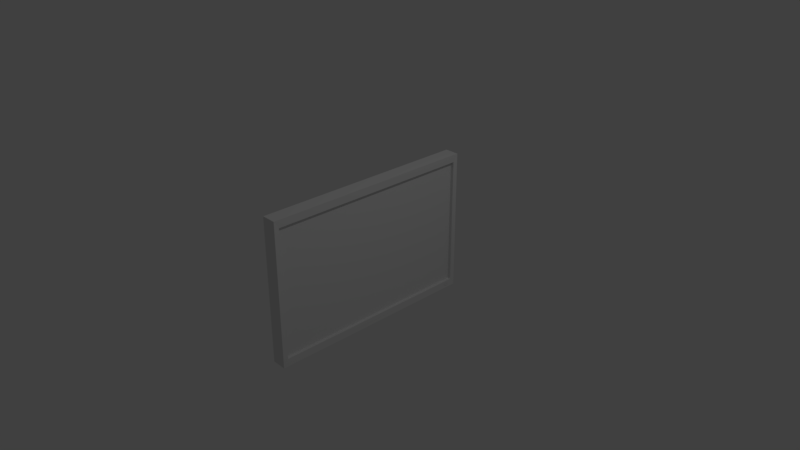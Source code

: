 # Source: TV.blend  (saved by Blender 2.79.0; exported with 4.5.12 LTS)
import bpy
from mathutils import Matrix  # noqa: F401  (used for matrix-valued properties, if any)

bpy.ops.wm.read_factory_settings(use_empty=True)
scene = bpy.context.scene
scene.name = 'Scene'

# ---- collections
col_collection_1 = bpy.data.collections.new('Collection 1'); scene.collection.children.link(col_collection_1)

# ---- materials (node trees are filled in below, after node groups)
mat_material = bpy.data.materials.new('Material')
mat_material.alpha_threshold = 0.0
mat_material.use_transparent_shadow = False
mat_material.roughness = 0.5
mat_material.line_color = (0.0, 0.0, 0.0, 1.0)
mat_material_001 = bpy.data.materials.new('Material.001')
mat_material_001.alpha_threshold = 0.0
mat_material_001.use_transparent_shadow = False
mat_material_001.roughness = 0.5

# ---- material node trees

# ---- world
world_world = bpy.data.worlds.new('World'); scene.world = world_world
world_world.color = (0.05088, 0.05088, 0.05088)
world_world.use_sun_shadow = False
world_world.sun_shadow_jitter_overblur = 0.0
world_world.cycles.sampling_method = 'MANUAL'

# ---- cameras
cam_camera = bpy.data.cameras.new('Camera')
cam_camera.clip_end = 100.0
cam_camera.lens = 35.0
cam_camera.sensor_width = 32.0
cam_camera.sensor_height = 18.0
cam_camera.ortho_scale = 7.314
cam_camera.dof.focus_distance = 0.0
cam_camera.dof.aperture_fstop = 128.0

# ---- lights
light_lamp = bpy.data.lights.new('Lamp', 'POINT')
light_lamp.transmission_factor = 0.0
light_lamp.cutoff_distance = 30.0
light_lamp.energy = 100.0
light_lamp.shadow_buffer_clip_start = 1.001
light_lamp.shadow_soft_size = 0.1
light_lamp.shadow_maximum_resolution = 0.006
light_lamp.use_absolute_resolution = True

# ---- meshes
me_cube = bpy.data.meshes.new('Cube')
me_cube.from_pydata([(0.1, 1.5, -1.0), (0.1, -1.5, -1.0), (-0.1, -1.5, -1.0), (-0.1, 1.5, -1.0), (0.1, 1.5, 1.0), (0.1, -1.5, 1.0), (-0.1, -1.5, 1.0), (-0.1, 1.5, 1.0), (0.09785, 1.432, -0.8949), (0.09785, -1.432, -0.8949), (0.09786, 1.432, 0.8951), (0.09785, -1.432, 0.8951), (0.05122, 1.432, -0.8949), (0.05122, -1.432, -0.8949), (0.05122, 1.432, 0.8951), (0.05122, -1.432, 0.8951)], [], [(0, 1, 2, 3), (4, 7, 6, 5), (4, 5, 11, 10), (1, 5, 6, 2), (2, 6, 7, 3), (4, 0, 3, 7), (10, 11, 15, 14), (5, 1, 9, 11), (0, 4, 10, 8), (1, 0, 8, 9), (12, 14, 15, 13), (8, 10, 14, 12), (11, 9, 13, 15), (9, 8, 12, 13)])
_ca = me_cube.color_attributes.new('Col', 'BYTE_COLOR', 'CORNER')
_ca.data.foreach_set('color', [1.0, 1.0, 1.0, 1.0, 1.0, 1.0, 1.0, 1.0, 1.0, 1.0, 1.0, 1.0, 1.0, 1.0, 1.0, 1.0, 1.0, 1.0, 1.0, 1.0, 1.0, 1.0, 1.0, 1.0, 1.0, 1.0, 1.0, 1.0, 1.0, 1.0, 1.0, 1.0, 1.0, 1.0, 1.0, 1.0, 1.0, 1.0, 1.0, 1.0, 0.6867, 0.6795, 0.6867, 1.0, 0.4342, 0.4233, 0.4397, 1.0, 1.0, 1.0, 1.0, 1.0, 1.0, 1.0, 1.0, 1.0, 1.0, 1.0, 1.0, 1.0, 1.0, 1.0, 1.0, 1.0, 1.0, 1.0, 1.0, 1.0, 1.0, 1.0, 1.0, 1.0, 1.0, 1.0, 1.0, 1.0, 1.0, 1.0, 1.0, 1.0, 1.0, 1.0, 1.0, 1.0, 1.0, 1.0, 1.0, 1.0, 1.0, 1.0, 1.0, 1.0, 1.0, 1.0, 1.0, 1.0, 0.4342, 0.4233, 0.4397, 1.0, 0.6867, 0.6795, 0.6867, 1.0, 0.1413, 0.1301, 0.1441, 1.0, 0.1356, 0.1248, 0.1384, 1.0, 1.0, 1.0, 1.0, 1.0, 1.0, 1.0, 1.0, 1.0, 0.4735, 0.4621, 0.4735, 1.0, 0.6867, 0.6795, 0.6867, 1.0, 1.0, 1.0, 1.0, 1.0, 1.0, 1.0, 1.0, 1.0, 0.4342, 0.4233, 0.4397, 1.0, 0.2195, 0.2086, 0.2232, 1.0, 1.0, 1.0, 1.0, 1.0, 1.0, 1.0, 1.0, 1.0, 0.2195, 0.2086, 0.2232, 1.0, 0.4735, 0.4621, 0.4735, 1.0, 0.1329, 0.1221, 0.1356, 1.0, 0.1356, 0.1248, 0.1384, 1.0, 0.1413, 0.1301, 0.1441, 1.0, 0.1329, 0.1221, 0.1356, 1.0, 0.2195, 0.2086, 0.2232, 1.0, 0.4342, 0.4233, 0.4397, 1.0, 0.1356, 0.1248, 0.1384, 1.0, 0.1329, 0.1221, 0.1356, 1.0, 0.6867, 0.6795, 0.6867, 1.0, 0.4735, 0.4621, 0.4735, 1.0, 0.1329, 0.1221, 0.1356, 1.0, 0.1413, 0.1301, 0.1441, 1.0, 0.4735, 0.4621, 0.4735, 1.0, 0.2195, 0.2086, 0.2232, 1.0, 0.1329, 0.1221, 0.1356, 1.0, 0.1329, 0.1221, 0.1356, 1.0])
me_cube.materials.append(mat_material)
me_cube.use_remesh_preserve_volume = False
me_cube.use_remesh_preserve_attributes = False
me_cube.use_mirror_vertex_groups = False
me_cube.update()
me_plane = bpy.data.meshes.new('Plane')
me_plane.from_pydata([(-0.1282, -0.2347, 3.811e-08), (0.1326, -0.2347, -3.791e-08), (-0.1282, 0.2149, 3.811e-08), (0.1326, 0.2149, -3.791e-08)], [], [(0, 1, 3, 2)])
_ca = me_plane.color_attributes.new('Col', 'BYTE_COLOR', 'CORNER')
_ca.data.foreach_set('color', [1.0, 0.001821, 0.0, 1.0, 1.0, 0.001821, 0.0, 1.0, 1.0, 0.003035, 0.001214, 1.0, 1.0, 0.002732, 0.0009106, 1.0])
me_plane.materials.append(mat_material_001)
me_plane.use_remesh_preserve_volume = False
me_plane.use_remesh_preserve_attributes = False
me_plane.use_mirror_vertex_groups = False
me_plane.update()

# ---- objects
ob_tv = bpy.data.objects.new('TV', me_cube)
ob_plane = bpy.data.objects.new('Plane', me_plane)
ob_lamp = bpy.data.objects.new('Lamp', light_lamp)
ob_camera = bpy.data.objects.new('Camera', cam_camera)

# ---- transforms, parenting, visibility, modifiers, constraints
ob_tv.location = (0.0, 0.0, 0.0)
ob_tv.lock_rotations_4d = False
ob_tv.empty_display_type = 'ARROWS'
ob_tv.lineart.crease_threshold = 0.0
ob_plane.parent = ob_tv
ob_plane.location = (0.102, 1.35, -0.9525)
ob_plane.rotation_euler = (0.0, 1.571, 0.0)
ob_plane.scale = (0.1023, 0.1023, 0.1023)
ob_plane.lineart.crease_threshold = 0.0
ob_lamp.location = (4.076, 1.005, 5.904)
ob_lamp.rotation_euler = (0.6503, 0.05522, 1.866)
ob_lamp.lock_rotations_4d = False
ob_lamp.empty_display_type = 'ARROWS'
ob_lamp.color = (0.0, 0.0, 0.0, 0.0)
ob_lamp.lineart.crease_threshold = 0.0
ob_camera.location = (7.481, -6.508, 5.344)
ob_camera.rotation_euler = (1.109, 0.0, 0.8149)
ob_camera.lock_rotations_4d = False
ob_camera.empty_display_type = 'ARROWS'
ob_camera.color = (0.0, 0.0, 0.0, 0.0)
ob_camera.display_type = 'WIRE'
ob_camera.lineart.crease_threshold = 0.0

# ---- collection membership
col_collection_1.objects.link(ob_tv)
col_collection_1.objects.link(ob_plane)
col_collection_1.objects.link(ob_lamp)
col_collection_1.objects.link(ob_camera)

# ---- scene / render settings (as saved in the file)
scene.camera = ob_camera
scene.frame_start = 1; scene.frame_end = 250; scene.frame_set(1)
scene.render.engine = 'BLENDER_EEVEE_NEXT'
scene.render.resolution_percentage = 50
scene.render.dither_intensity = 0.0
scene.cycles.use_denoising = False
scene.cycles.samples = 128
scene.cycles.sampling_pattern = 'TABULATED_SOBOL'
scene.cycles.use_adaptive_sampling = False
scene.cycles.use_light_tree = False
scene.cycles.blur_glossy = 0.0
scene.cycles.sample_clamp_indirect = 0.0
scene.view_settings.view_transform = 'Standard'
bpy.context.view_layer.update()
